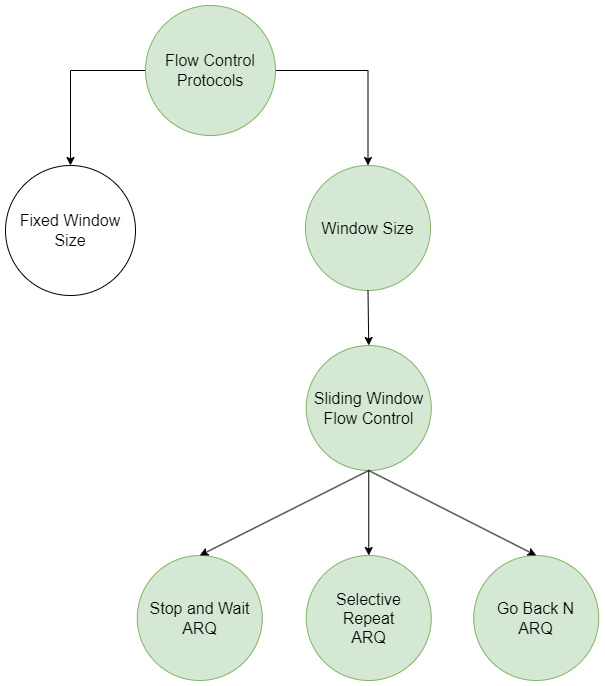

The diagram above was exported from draw.io. Its source (the exported page's mxGraphModel, read from the mxfile embedded in the PNG):
<mxGraphModel dx="1390" dy="747" grid="1" gridSize="10" guides="1" tooltips="1" connect="1" arrows="1" fold="1" page="1" pageScale="1" pageWidth="827" pageHeight="1169" math="0" shadow="0">
  <root>
    <mxCell id="0" />
    <mxCell id="1" parent="0" />
    <mxCell id="NMzhkeOAV7UEG4gLR34B-8" style="edgeStyle=orthogonalEdgeStyle;rounded=0;orthogonalLoop=1;jettySize=auto;html=1;fontSize=16;" parent="1" source="NMzhkeOAV7UEG4gLR34B-3" target="NMzhkeOAV7UEG4gLR34B-4" edge="1">
      <mxGeometry relative="1" as="geometry" />
    </mxCell>
    <mxCell id="NMzhkeOAV7UEG4gLR34B-9" style="edgeStyle=orthogonalEdgeStyle;rounded=0;orthogonalLoop=1;jettySize=auto;html=1;entryX=0.5;entryY=0;entryDx=0;entryDy=0;fontSize=16;" parent="1" source="NMzhkeOAV7UEG4gLR34B-3" target="rfUgtsuo2ZOJSE-xa52B-1" edge="1">
      <mxGeometry relative="1" as="geometry">
        <mxPoint x="655" y="410" as="targetPoint" />
      </mxGeometry>
    </mxCell>
    <mxCell id="NMzhkeOAV7UEG4gLR34B-3" value="Flow Control&lt;div&gt;Protocols&lt;/div&gt;" style="ellipse;whiteSpace=wrap;html=1;aspect=fixed;fontSize=16;fillColor=#d5e8d4;strokeColor=#82b366;" parent="1" vertex="1">
      <mxGeometry x="340" y="120" width="130" height="130" as="geometry" />
    </mxCell>
    <mxCell id="NMzhkeOAV7UEG4gLR34B-4" value="Fixed Window&lt;div&gt;Size&lt;/div&gt;" style="ellipse;whiteSpace=wrap;html=1;aspect=fixed;fontSize=16;" parent="1" vertex="1">
      <mxGeometry x="200" y="280" width="130" height="130" as="geometry" />
    </mxCell>
    <mxCell id="NMzhkeOAV7UEG4gLR34B-11" value="Sliding Window&lt;div&gt;Flow Control&lt;/div&gt;" style="ellipse;whiteSpace=wrap;html=1;aspect=fixed;fontSize=16;fillColor=#d5e8d4;strokeColor=#82b366;" parent="1" vertex="1">
      <mxGeometry x="500.75" y="460" width="125" height="125" as="geometry" />
    </mxCell>
    <mxCell id="IjbUNjHuyEPataoH3kdB-1" value="Stop and Wait ARQ" style="ellipse;whiteSpace=wrap;html=1;aspect=fixed;fontSize=16;fillColor=#d5e8d4;strokeColor=#82b366;" parent="1" vertex="1">
      <mxGeometry x="331.75" y="670" width="125" height="125" as="geometry" />
    </mxCell>
    <mxCell id="IjbUNjHuyEPataoH3kdB-2" value="Go Back N&lt;div&gt;ARQ&lt;/div&gt;" style="ellipse;whiteSpace=wrap;html=1;aspect=fixed;fontSize=16;fillColor=#d5e8d4;strokeColor=#82b366;" parent="1" vertex="1">
      <mxGeometry x="668.25" y="670" width="125" height="125" as="geometry" />
    </mxCell>
    <mxCell id="IjbUNjHuyEPataoH3kdB-5" value="" style="endArrow=classic;html=1;rounded=0;exitX=0.5;exitY=1;exitDx=0;exitDy=0;entryX=0.5;entryY=0;entryDx=0;entryDy=0;" parent="1" source="NMzhkeOAV7UEG4gLR34B-11" target="IjbUNjHuyEPataoH3kdB-2" edge="1">
      <mxGeometry width="50" height="50" relative="1" as="geometry">
        <mxPoint x="447.75" y="605" as="sourcePoint" />
        <mxPoint x="375.75" y="690" as="targetPoint" />
      </mxGeometry>
    </mxCell>
    <mxCell id="rfUgtsuo2ZOJSE-xa52B-1" value="Window Size" style="ellipse;whiteSpace=wrap;html=1;aspect=fixed;fontSize=16;fillColor=#d5e8d4;strokeColor=#82b366;" parent="1" vertex="1">
      <mxGeometry x="500" y="280" width="125" height="125" as="geometry" />
    </mxCell>
    <mxCell id="rfUgtsuo2ZOJSE-xa52B-5" value="" style="endArrow=classic;html=1;rounded=0;exitX=0.5;exitY=1;exitDx=0;exitDy=0;entryX=0.5;entryY=0;entryDx=0;entryDy=0;" parent="1" source="NMzhkeOAV7UEG4gLR34B-11" target="IjbUNjHuyEPataoH3kdB-1" edge="1">
      <mxGeometry width="50" height="50" relative="1" as="geometry">
        <mxPoint x="518.25" y="460" as="sourcePoint" />
        <mxPoint x="568.25" y="410" as="targetPoint" />
      </mxGeometry>
    </mxCell>
    <mxCell id="rfUgtsuo2ZOJSE-xa52B-6" value="" style="endArrow=classic;html=1;rounded=0;exitX=0.5;exitY=1;exitDx=0;exitDy=0;entryX=0.5;entryY=0;entryDx=0;entryDy=0;" parent="1" source="rfUgtsuo2ZOJSE-xa52B-1" target="NMzhkeOAV7UEG4gLR34B-11" edge="1">
      <mxGeometry width="50" height="50" relative="1" as="geometry">
        <mxPoint x="573" y="415" as="sourcePoint" />
        <mxPoint x="533" y="460" as="targetPoint" />
      </mxGeometry>
    </mxCell>
    <mxCell id="eJxD2lYnTy0jDCTri2QU-1" value="Selective&lt;div&gt;Repeat&lt;div&gt;ARQ&lt;/div&gt;&lt;/div&gt;" style="ellipse;whiteSpace=wrap;html=1;aspect=fixed;fontSize=16;fillColor=#d5e8d4;strokeColor=#82b366;" vertex="1" parent="1">
      <mxGeometry x="500.75" y="670" width="125" height="125" as="geometry" />
    </mxCell>
    <mxCell id="eJxD2lYnTy0jDCTri2QU-2" value="" style="endArrow=classic;html=1;rounded=0;exitX=0.5;exitY=1;exitDx=0;exitDy=0;entryX=0.5;entryY=0;entryDx=0;entryDy=0;" edge="1" parent="1" source="NMzhkeOAV7UEG4gLR34B-11" target="eJxD2lYnTy0jDCTri2QU-1">
      <mxGeometry width="50" height="50" relative="1" as="geometry">
        <mxPoint x="573.25" y="595" as="sourcePoint" />
        <mxPoint x="693.25" y="630" as="targetPoint" />
      </mxGeometry>
    </mxCell>
  </root>
</mxGraphModel>